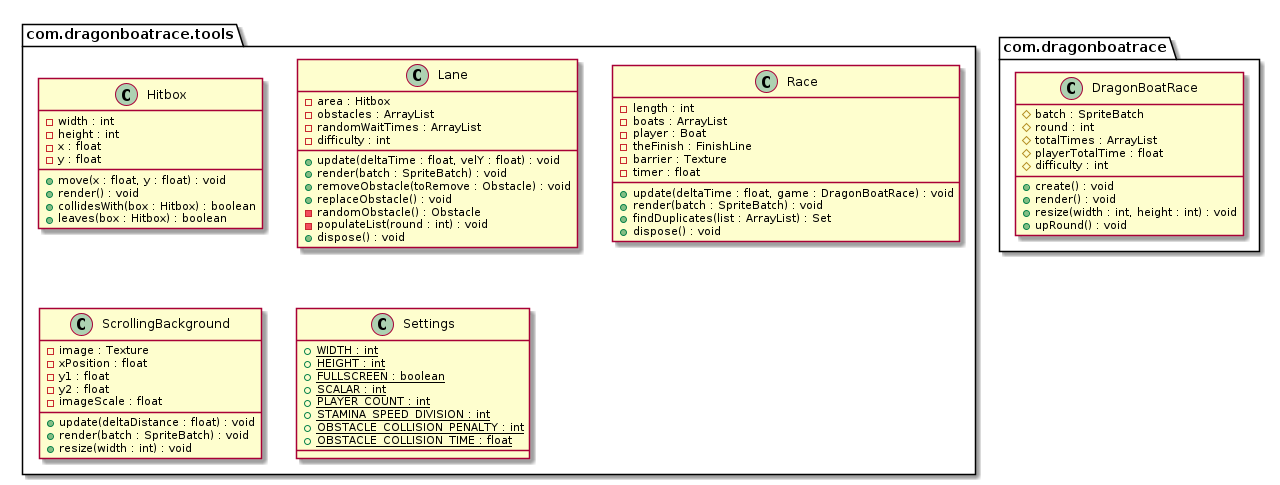

The diagram above was rendered by PlantUML. Its source (embedded in the PNG):
@startuml

package com.dragonboatrace {
    class DragonBoatRace
}

package com.dragonboatrace.tools {
    class Hitbox
    class Lane
    class Race
    class ScrollingBackground
    class Settings
}

class DragonBoatRace {
         #batch : SpriteBatch    
         #round : int
         #totalTimes : ArrayList 
         #playerTotalTime : float
         #difficulty : int       
         +create() : void
         +render() : void
         +resize(width : int, height : int) : void
         +upRound() : void
}

class Hitbox {
         -width : int
         -height : int
         -x : float
         -y : float
         +move(x : float, y : float) : void
         +render() : void
         +collidesWith(box : Hitbox) : boolean
         +leaves(box : Hitbox) : boolean
}

class Lane {
         -area : Hitbox
         -obstacles : ArrayList
         -randomWaitTimes : ArrayList
         -difficulty : int
         +update(deltaTime : float, velY : float) : void
         +render(batch : SpriteBatch) : void
         +removeObstacle(toRemove : Obstacle) : void
         +replaceObstacle() : void
         -randomObstacle() : Obstacle
         -populateList(round : int) : void
         +dispose() : void
}

class Race {
         -length : int
         -boats : ArrayList
         -player : Boat
         -theFinish : FinishLine
         -barrier : Texture
         -timer : float
         +update(deltaTime : float, game : DragonBoatRace) : void
         +render(batch : SpriteBatch) : void
         +findDuplicates(list : ArrayList) : Set
         +dispose() : void
}

class ScrollingBackground {
         -image : Texture
         -xPosition : float
         -y1 : float
         -y2 : float
         -imageScale : float
         +update(deltaDistance : float) : void
         +render(batch : SpriteBatch) : void
         +resize(width : int) : void
}

class Settings {
         {static} +WIDTH : int
         {static} +HEIGHT : int
         {static} +FULLSCREEN : boolean
         {static} +SCALAR : int
         {static} +PLAYER_COUNT : int
         {static} +STAMINA_SPEED_DIVISION : int
         {static} +OBSTACLE_COLLISION_PENALTY : int
         {static} +OBSTACLE_COLLISION_TIME : float
}

@enduml